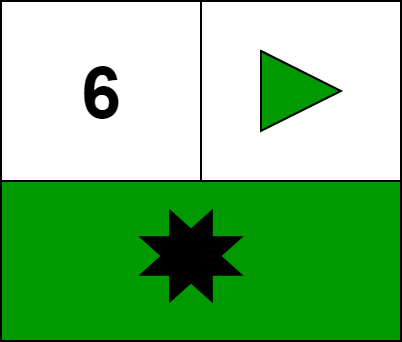

The diagram above was exported from draw.io. Its source (the exported page's mxGraphModel, read from the mxfile embedded in the PNG):
<mxGraphModel dx="612" dy="434" grid="1" gridSize="10" guides="1" tooltips="1" connect="1" arrows="1" fold="1" page="1" pageScale="1" pageWidth="827" pageHeight="1169" math="0" shadow="0">
  <root>
    <mxCell id="0" />
    <mxCell id="1" parent="0" />
    <mxCell id="PVnC2h5MfxGXfUw_1Q3Q-6" value="&lt;span style=&quot;font-size: 36px&quot;&gt;&lt;b&gt;6&lt;/b&gt;&lt;/span&gt;" style="rounded=0;whiteSpace=wrap;html=1;fillColor=#FFFFFF;" vertex="1" parent="1">
      <mxGeometry x="40" y="110" width="100" height="90" as="geometry" />
    </mxCell>
    <mxCell id="PVnC2h5MfxGXfUw_1Q3Q-7" value="" style="rounded=0;whiteSpace=wrap;html=1;fillColor=#FFFFFF;" vertex="1" parent="1">
      <mxGeometry x="140" y="110" width="100" height="90" as="geometry" />
    </mxCell>
    <mxCell id="PVnC2h5MfxGXfUw_1Q3Q-8" value="" style="rounded=0;whiteSpace=wrap;html=1;fillColor=#009900;" vertex="1" parent="1">
      <mxGeometry x="40" y="200" width="200" height="80" as="geometry" />
    </mxCell>
    <mxCell id="PVnC2h5MfxGXfUw_1Q3Q-18" value="" style="triangle;whiteSpace=wrap;html=1;fillColor=#009900;" vertex="1" parent="1">
      <mxGeometry x="170" y="135" width="40" height="40" as="geometry" />
    </mxCell>
    <mxCell id="PVnC2h5MfxGXfUw_1Q3Q-19" value="" style="verticalLabelPosition=bottom;verticalAlign=top;html=1;shape=mxgraph.basic.8_point_star;fillColor=#000000;" vertex="1" parent="1">
      <mxGeometry x="110" y="215" width="50" height="45" as="geometry" />
    </mxCell>
  </root>
</mxGraphModel>